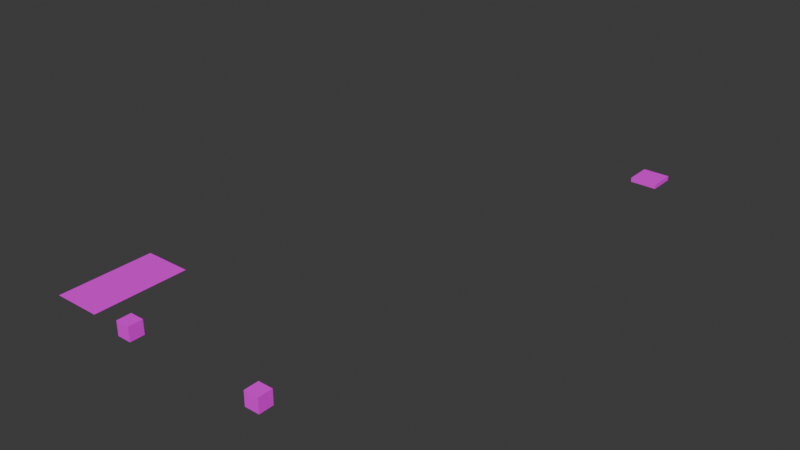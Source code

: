 # Source: Scalable_Attach_Cube.blend  (saved by Blender 4.4.32; exported with 4.5.12 LTS)
import bpy
from mathutils import Matrix  # noqa: F401  (used for matrix-valued properties, if any)

bpy.ops.wm.read_factory_settings(use_empty=True)
scene = bpy.context.scene
scene.name = 'Scene'

# ---- collections
col_collection = bpy.data.collections.new('Collection'); scene.collection.children.link(col_collection)

# ---- images (referenced by path relative to the original .blend; pixels are not part of the script)
import os
ASSET_DIR = os.environ.get("B2B_ASSET_DIR", "")  # directory of the original .blend (textures are referenced by path, not embedded)
HERE = os.path.dirname(os.path.abspath(__file__))  # packed textures are extracted next to this script under _unpacked/

def load_image(name, relpath, width, height, colorspace="sRGB"):
    """Load a texture the original file referenced (path relative to the .blend, or extracted next to this script)."""
    p = next((c for c in (os.path.join(HERE, relpath), os.path.join(ASSET_DIR, relpath)) if relpath and os.path.exists(c)), "")
    if p:
        img = bpy.data.images.load(p, check_existing=True)
        img.name = name
    else:  # same state as the original file: an image datablock whose file is absent (Cycles renders it pink)
        img = bpy.data.images.new(name, width, height)
        img.source = "FILE"
        img.filepath = "//" + (relpath or name)
    img.colorspace_settings.name = colorspace
    return img
img_tex_wall_stone_rustic_01a_diff_png = load_image('Tex_Wall_Stone_Rustic_01A_Diff.png', 'Tex_Wall_Stone_Rustic_01A_Diff.png', 1024, 1024, 'sRGB')
img_tex_wall_stone_rustic_moss_diff_png = load_image('Tex_Wall_Stone_Rustic_Moss_Diff.png', 'Tex_Wall_Stone_Rustic_Moss_Diff.png', 1024, 1024, 'sRGB')
img_tex_castle_modest_wall_stone_moss_01a_diff_png = load_image('Tex_Castle_Modest_Wall_Stone_Moss_01A_Diff.png', 'Tex_Castle_Modest_Wall_Stone_Moss_01A_Diff.png', 1024, 1024, 'sRGB')
img_tex_castle_modest_wall_stone_01a_diff_png = load_image('Tex_Castle_Modest_Wall_Stone_01A_Diff.png', 'Tex_Castle_Modest_Wall_Stone_01A_Diff.png', 1024, 1024, 'sRGB')
img_tex_gen_wall_limebrick_plaster_01a_diff_png = load_image('Tex_Gen_Wall_LimeBrick_Plaster_01A_Diff.png', 'Tex_Gen_Wall_LimeBrick_Plaster_01A_Diff.png', 1024, 1024, 'sRGB')
img_tex_gen_wall_stucco_02a_diff_png = load_image('Tex_Gen_Wall_Stucco_02A_Diff.png', 'Tex_Gen_Wall_Stucco_02A_Diff.png', 1024, 1024, 'sRGB')
img_tex_gen_wall_plaster_01a_diff_png = load_image('Tex_Gen_Wall_Plaster_01A_Diff.png', 'Tex_Gen_Wall_Plaster_01A_Diff.png', 1024, 1024, 'sRGB')
img_tex_gen_wall_woodplanks_01a_diff_png = load_image('Tex_Gen_Wall_WoodPLanks_01A_Diff.png', 'Tex_Gen_Wall_WoodPLanks_01A_Diff.png', 1024, 1024, 'sRGB')

# ---- materials (node trees are filled in below, after node groups)
mat_tex_wall_stone_rustic_01a_diff_png = bpy.data.materials.new('Tex_Wall_Stone_Rustic_01A_Diff.png')
mat_tex_wall_stone_rustic_01a_diff_png.preview_render_type = 'CUBE'
mat_tex_wall_stone_rustic_moss_diff_png = bpy.data.materials.new('Tex_Wall_Stone_Rustic_Moss_Diff.png')
mat_tex_castle_modest_wall_stone_moss_01a_diff_png = bpy.data.materials.new('Tex_Castle_Modest_Wall_Stone_Moss_01A_Diff.png')
mat_tex_castle_modest_wall_stone_01a_diff_png = bpy.data.materials.new('Tex_Castle_Modest_Wall_Stone_01A_Diff.png')
mat_tex_gen_wall_limebrick_plaster_01a_diff_png = bpy.data.materials.new('Tex_Gen_Wall_LimeBrick_Plaster_01A_Diff.png')
mat_tex_gen_wall_stucco_02a_diff_png = bpy.data.materials.new('Tex_Gen_Wall_Stucco_02A_Diff.png')
mat_tex_gen_wall_plaster_01a_diff_png = bpy.data.materials.new('Tex_Gen_Wall_Plaster_01A_Diff.png')
mat_tex_gen_wall_woodplanks_01a_diff_png = bpy.data.materials.new('Tex_Gen_Wall_WoodPLanks_01A_Diff.png')

# ---- material node trees
mat_tex_wall_stone_rustic_01a_diff_png.use_nodes = True; mat_tex_wall_stone_rustic_01a_diff_png.node_tree.nodes.clear()
_N = mat_tex_wall_stone_rustic_01a_diff_png.node_tree.nodes; _L = mat_tex_wall_stone_rustic_01a_diff_png.node_tree.links
n0 = _N.new('ShaderNodeBsdfPrincipled'); n0.name = 'Principled BSDF'; n0.location = (10, 300)
n1 = _N.new('ShaderNodeOutputMaterial'); n1.name = 'Material Output'; n1.location = (300, 300)
n2 = _N.new('ShaderNodeTexImage'); n2.name = 'Image Texture'; n2.location = (-280, 280)
n2.image = img_tex_wall_stone_rustic_01a_diff_png
_L.new(n0.outputs[0], n1.inputs[0])
_L.new(n2.outputs[0], n0.inputs[0])
n1.is_active_output = True
mat_tex_wall_stone_rustic_moss_diff_png.use_nodes = True; mat_tex_wall_stone_rustic_moss_diff_png.node_tree.nodes.clear()
_N = mat_tex_wall_stone_rustic_moss_diff_png.node_tree.nodes; _L = mat_tex_wall_stone_rustic_moss_diff_png.node_tree.links
n0 = _N.new('ShaderNodeBsdfPrincipled'); n0.name = 'Principled BSDF'; n0.location = (10, 300)
n1 = _N.new('ShaderNodeOutputMaterial'); n1.name = 'Material Output'; n1.location = (300, 300)
n2 = _N.new('ShaderNodeTexImage'); n2.name = 'Image Texture'; n2.location = (-280, 280)
n2.image = img_tex_wall_stone_rustic_moss_diff_png
_L.new(n0.outputs[0], n1.inputs[0])
_L.new(n2.outputs[0], n0.inputs[0])
n1.is_active_output = True
mat_tex_castle_modest_wall_stone_moss_01a_diff_png.use_nodes = True; mat_tex_castle_modest_wall_stone_moss_01a_diff_png.node_tree.nodes.clear()
_N = mat_tex_castle_modest_wall_stone_moss_01a_diff_png.node_tree.nodes; _L = mat_tex_castle_modest_wall_stone_moss_01a_diff_png.node_tree.links
n0 = _N.new('ShaderNodeBsdfPrincipled'); n0.name = 'Principled BSDF'; n0.location = (10, 300)
n1 = _N.new('ShaderNodeOutputMaterial'); n1.name = 'Material Output'; n1.location = (300, 300)
n2 = _N.new('ShaderNodeTexImage'); n2.name = 'Image Texture'; n2.location = (-280, 280)
n2.image = img_tex_castle_modest_wall_stone_moss_01a_diff_png
_L.new(n0.outputs[0], n1.inputs[0])
_L.new(n2.outputs[0], n0.inputs[0])
n1.is_active_output = True
mat_tex_castle_modest_wall_stone_01a_diff_png.use_nodes = True; mat_tex_castle_modest_wall_stone_01a_diff_png.node_tree.nodes.clear()
_N = mat_tex_castle_modest_wall_stone_01a_diff_png.node_tree.nodes; _L = mat_tex_castle_modest_wall_stone_01a_diff_png.node_tree.links
n0 = _N.new('ShaderNodeBsdfPrincipled'); n0.name = 'Principled BSDF'; n0.location = (10, 300)
n1 = _N.new('ShaderNodeOutputMaterial'); n1.name = 'Material Output'; n1.location = (300, 300)
n2 = _N.new('ShaderNodeTexImage'); n2.name = 'Image Texture'; n2.location = (-280, 280)
n2.image = img_tex_castle_modest_wall_stone_01a_diff_png
_L.new(n0.outputs[0], n1.inputs[0])
_L.new(n2.outputs[0], n0.inputs[0])
n1.is_active_output = True
mat_tex_gen_wall_limebrick_plaster_01a_diff_png.use_nodes = True; mat_tex_gen_wall_limebrick_plaster_01a_diff_png.node_tree.nodes.clear()
_N = mat_tex_gen_wall_limebrick_plaster_01a_diff_png.node_tree.nodes; _L = mat_tex_gen_wall_limebrick_plaster_01a_diff_png.node_tree.links
n0 = _N.new('ShaderNodeBsdfPrincipled'); n0.name = 'Principled BSDF'; n0.location = (10, 300)
n1 = _N.new('ShaderNodeOutputMaterial'); n1.name = 'Material Output'; n1.location = (300, 300)
n2 = _N.new('ShaderNodeTexImage'); n2.name = 'Image Texture'; n2.location = (-280, 280)
n2.image = img_tex_gen_wall_limebrick_plaster_01a_diff_png
_L.new(n0.outputs[0], n1.inputs[0])
_L.new(n2.outputs[0], n0.inputs[0])
n1.is_active_output = True
mat_tex_gen_wall_stucco_02a_diff_png.use_nodes = True; mat_tex_gen_wall_stucco_02a_diff_png.node_tree.nodes.clear()
_N = mat_tex_gen_wall_stucco_02a_diff_png.node_tree.nodes; _L = mat_tex_gen_wall_stucco_02a_diff_png.node_tree.links
n0 = _N.new('ShaderNodeBsdfPrincipled'); n0.name = 'Principled BSDF'; n0.location = (10, 300)
n1 = _N.new('ShaderNodeOutputMaterial'); n1.name = 'Material Output'; n1.location = (300, 300)
n2 = _N.new('ShaderNodeTexImage'); n2.name = 'Image Texture'; n2.location = (-280, 280)
n2.image = img_tex_gen_wall_stucco_02a_diff_png
_L.new(n0.outputs[0], n1.inputs[0])
_L.new(n2.outputs[0], n0.inputs[0])
n1.is_active_output = True
mat_tex_gen_wall_plaster_01a_diff_png.use_nodes = True; mat_tex_gen_wall_plaster_01a_diff_png.node_tree.nodes.clear()
_N = mat_tex_gen_wall_plaster_01a_diff_png.node_tree.nodes; _L = mat_tex_gen_wall_plaster_01a_diff_png.node_tree.links
n0 = _N.new('ShaderNodeBsdfPrincipled'); n0.name = 'Principled BSDF'; n0.location = (10, 300)
n1 = _N.new('ShaderNodeOutputMaterial'); n1.name = 'Material Output'; n1.location = (300, 300)
n2 = _N.new('ShaderNodeTexImage'); n2.name = 'Image Texture'; n2.location = (-280, 280)
n2.image = img_tex_gen_wall_plaster_01a_diff_png
_L.new(n0.outputs[0], n1.inputs[0])
_L.new(n2.outputs[0], n0.inputs[0])
n1.is_active_output = True
mat_tex_gen_wall_woodplanks_01a_diff_png.use_nodes = True; mat_tex_gen_wall_woodplanks_01a_diff_png.node_tree.nodes.clear()
_N = mat_tex_gen_wall_woodplanks_01a_diff_png.node_tree.nodes; _L = mat_tex_gen_wall_woodplanks_01a_diff_png.node_tree.links
n0 = _N.new('ShaderNodeBsdfPrincipled'); n0.name = 'Principled BSDF'; n0.location = (10, 300)
n1 = _N.new('ShaderNodeOutputMaterial'); n1.name = 'Material Output'; n1.location = (300, 300)
n2 = _N.new('ShaderNodeTexImage'); n2.name = 'Image Texture'; n2.location = (-280, 280)
n2.image = img_tex_gen_wall_woodplanks_01a_diff_png
_L.new(n0.outputs[0], n1.inputs[0])
_L.new(n2.outputs[0], n0.inputs[0])
n1.is_active_output = True

# ---- world
world_world = bpy.data.worlds.new('World'); scene.world = world_world
world_world.use_nodes = True; world_world.node_tree.nodes.clear()
_N = world_world.node_tree.nodes; _L = world_world.node_tree.links
n0 = _N.new('ShaderNodeOutputWorld'); n0.name = 'World Output'; n0.location = (300, 300)
n1 = _N.new('ShaderNodeBackground'); n1.name = 'Background'; n1.location = (10, 300)
n1.inputs[0].default_value = (0.05088, 0.05088, 0.05088, 1.0)
_L.new(n1.outputs[0], n0.inputs[0])
n0.is_active_output = True
world_world.color = (0.05088, 0.05088, 0.05088)
world_world.sun_shadow_jitter_overblur = 0.0

# ---- meshes
me_cube_001 = bpy.data.meshes.new('Cube.001')
me_cube_001.from_pydata([(-0.15, -0.15, 0.0), (-0.15, -0.15, 0.3), (-0.15, 0.15, 0.0), (-0.15, 0.15, 0.3), (0.15, -0.15, 0.0), (0.15, -0.15, 0.3), (0.15, 0.15, 0.0), (0.15, 0.15, 0.3)], [], [(0, 1, 3, 2), (2, 3, 7, 6), (6, 7, 5, 4), (4, 5, 1, 0), (2, 6, 4, 0), (7, 3, 1, 5)])
_uv = me_cube_001.uv_layers.new(name='UVMap')
_uv.uv.foreach_set('vector', [0.6647, 0.3314, 0.3353, 0.3314, 0.3353, 0.001976, 0.6647, 0.001976, 0.6647, 0.6647, 0.3353, 0.6647, 0.3353, 0.3353, 0.6647, 0.3353, 0.998, 0.3314, 0.6686, 0.3314, 0.6686, 0.001976, 0.998, 0.001976, 0.998, 0.6647, 0.6686, 0.6647, 0.6686, 0.3353, 0.998, 0.3353, 0.3314, 0.001976, 0.3314, 0.3314, 0.001976, 0.3314, 0.001976, 0.001976, 0.3314, 0.3353, 0.3314, 0.6647, 0.001976, 0.6647, 0.001976, 0.3353])
me_cube_001.materials.append(mat_tex_wall_stone_rustic_01a_diff_png)
me_cube_001.update()
me_plane = bpy.data.meshes.new('Plane')
me_plane.from_pydata([(-0.25, -0.25, 0.0), (0.25, -0.25, 0.0), (-0.25, 0.25, 0.0), (0.25, 0.25, 0.0)], [], [(0, 1, 3, 2)])
_uv = me_plane.uv_layers.new(name='UVMap')
_uv.uv.foreach_set('vector', [0.0, 0.0, 1.0, 0.0, 1.0, 1.0, 0.0, 1.0])
me_plane.materials.append(mat_tex_wall_stone_rustic_moss_diff_png)
me_plane.update()
me_plane_001 = bpy.data.meshes.new('Plane.001')
me_plane_001.from_pydata([(-0.25, -0.25, 0.0), (0.25, -0.25, 0.0), (-0.25, 0.25, 0.0), (0.25, 0.25, 0.0)], [], [(0, 1, 3, 2)])
_uv = me_plane_001.uv_layers.new(name='UVMap')
_uv.uv.foreach_set('vector', [0.0, 0.0, 1.0, 0.0, 1.0, 1.0, 0.0, 1.0])
me_plane_001.materials.append(mat_tex_castle_modest_wall_stone_moss_01a_diff_png)
me_plane_001.update()
me_plane_002 = bpy.data.meshes.new('Plane.002')
me_plane_002.from_pydata([(-0.25, -0.25, 0.0), (0.25, -0.25, 0.0), (-0.25, 0.25, 0.0), (0.25, 0.25, 0.0)], [], [(0, 1, 3, 2)])
_uv = me_plane_002.uv_layers.new(name='UVMap')
_uv.uv.foreach_set('vector', [0.0, 0.0, 1.0, 0.0, 1.0, 1.0, 0.0, 1.0])
me_plane_002.materials.append(mat_tex_wall_stone_rustic_01a_diff_png)
me_plane_002.update()
me_plane_003 = bpy.data.meshes.new('Plane.003')
me_plane_003.from_pydata([(-0.25, -0.25, 0.0), (0.25, -0.25, 0.0), (-0.25, 0.25, 0.0), (0.25, 0.25, 0.0)], [], [(0, 1, 3, 2)])
_uv = me_plane_003.uv_layers.new(name='UVMap')
_uv.uv.foreach_set('vector', [0.0, 0.0, 1.0, 0.0, 1.0, 1.0, 0.0, 1.0])
me_plane_003.materials.append(mat_tex_castle_modest_wall_stone_01a_diff_png)
me_plane_003.update()
me_plane_004 = bpy.data.meshes.new('Plane.004')
me_plane_004.from_pydata([(-0.25, -0.25, 0.0), (0.25, -0.25, 0.0), (-0.25, 0.25, 0.0), (0.25, 0.25, 0.0)], [], [(0, 1, 3, 2)])
_uv = me_plane_004.uv_layers.new(name='UVMap')
_uv.uv.foreach_set('vector', [0.0, 0.0, 1.0, 0.0, 1.0, 1.0, 0.0, 1.0])
me_plane_004.materials.append(mat_tex_gen_wall_limebrick_plaster_01a_diff_png)
me_plane_004.update()
me_plane_005 = bpy.data.meshes.new('Plane.005')
me_plane_005.from_pydata([(-0.25, -0.25, 0.0), (0.25, -0.25, 0.0), (-0.25, 0.25, 0.0), (0.25, 0.25, 0.0)], [], [(0, 1, 3, 2)])
_uv = me_plane_005.uv_layers.new(name='UVMap')
_uv.uv.foreach_set('vector', [0.0, 0.0, 1.0, 0.0, 1.0, 1.0, 0.0, 1.0])
me_plane_005.materials.append(mat_tex_gen_wall_stucco_02a_diff_png)
me_plane_005.update()
me_plane_006 = bpy.data.meshes.new('Plane.006')
me_plane_006.from_pydata([(-0.25, -0.25, 0.0), (0.25, -0.25, 0.0), (-0.25, 0.25, 0.0), (0.25, 0.25, 0.0)], [], [(0, 1, 3, 2)])
_uv = me_plane_006.uv_layers.new(name='UVMap')
_uv.uv.foreach_set('vector', [0.0, 0.0, 1.0, 0.0, 1.0, 1.0, 0.0, 1.0])
me_plane_006.materials.append(mat_tex_gen_wall_plaster_01a_diff_png)
me_plane_006.update()
me_plane_007 = bpy.data.meshes.new('Plane.007')
me_plane_007.from_pydata([(-0.25, -0.25, 0.0), (0.25, -0.25, 0.0), (-0.25, 0.25, 0.0), (0.25, 0.25, 0.0)], [], [(0, 1, 3, 2)])
_uv = me_plane_007.uv_layers.new(name='UVMap')
_uv.uv.foreach_set('vector', [0.0, 0.0, 1.0, 0.0, 1.0, 1.0, 0.0, 1.0])
me_plane_007.materials.append(mat_tex_gen_wall_woodplanks_01a_diff_png)
me_plane_007.update()
me_cube_004 = bpy.data.meshes.new('Cube.004')
me_cube_004.from_pydata([(-0.15, -0.15, 0.0), (-0.15, -0.15, 0.3), (-0.15, 0.15, 0.0), (-0.15, 0.15, 0.3), (0.15, -0.15, 0.0), (0.15, -0.15, 0.3), (0.15, 0.15, 0.0), (0.15, 0.15, 0.3)], [], [(0, 1, 3, 2), (2, 3, 7, 6), (6, 7, 5, 4), (4, 5, 1, 0), (2, 6, 4, 0), (7, 3, 1, 5)])
_uv = me_cube_004.uv_layers.new(name='UVMap')
_uv.uv.foreach_set('vector', [0.6647, 0.3314, 0.3353, 0.3314, 0.3353, 0.001976, 0.6647, 0.001976, 0.6647, 0.6647, 0.3353, 0.6647, 0.3353, 0.3353, 0.6647, 0.3353, 0.998, 0.3314, 0.6686, 0.3314, 0.6686, 0.001976, 0.998, 0.001976, 0.998, 0.6647, 0.6686, 0.6647, 0.6686, 0.3353, 0.998, 0.3353, 0.3314, 0.001976, 0.3314, 0.3314, 0.001976, 0.3314, 0.001976, 0.001976, 0.3314, 0.3353, 0.3314, 0.6647, 0.001976, 0.6647, 0.001976, 0.3353])
me_cube_004.materials.append(mat_tex_wall_stone_rustic_01a_diff_png)
me_cube_004.update()
me_cube_005 = bpy.data.meshes.new('Cube.005')
me_cube_005.from_pydata([(-0.3, -0.3, 0.0), (-0.3, -0.3, 0.1), (-0.3, 0.3, 0.0), (-0.3, 0.3, 0.1), (0.3, -0.3, 0.0), (0.3, -0.3, 0.1), (0.3, 0.3, 0.0), (0.3, 0.3, 0.1)], [], [(0, 1, 3, 2), (2, 3, 7, 6), (6, 7, 5, 4), (4, 5, 1, 0), (2, 6, 4, 0), (7, 3, 1, 5)])
_uv = me_cube_005.uv_layers.new(name='UVMap')
_uv.uv.foreach_set('vector', [0.6647, 0.3314, 0.3353, 0.3314, 0.3353, 0.001976, 0.6647, 0.001976, 0.6647, 0.6647, 0.3353, 0.6647, 0.3353, 0.3353, 0.6647, 0.3353, 0.998, 0.3314, 0.6686, 0.3314, 0.6686, 0.001976, 0.998, 0.001976, 0.998, 0.6647, 0.6686, 0.6647, 0.6686, 0.3353, 0.998, 0.3353, 0.3314, 0.001976, 0.3314, 0.3314, 0.001976, 0.3314, 0.001976, 0.001976, 0.3314, 0.3353, 0.3314, 0.6647, 0.001976, 0.6647, 0.001976, 0.3353])
me_cube_005.materials.append(mat_tex_wall_stone_rustic_01a_diff_png)
me_cube_005.update()

# ---- objects
ob_root_part = bpy.data.objects.new('Root_Part', None)
ob_root_attach_bottom = bpy.data.objects.new('Root_Attach_Bottom', None)
ob_root_attach_top = bpy.data.objects.new('Root_Attach_Top', None)
ob_tiling_part = bpy.data.objects.new('Tiling_Part', None)
ob_tiling_attach_top = bpy.data.objects.new('Tiling_Attach_Top', None)
ob_tiling_attach_bottom = bpy.data.objects.new('Tiling_Attach_Bottom', None)
ob_top_part = bpy.data.objects.new('Top_Part', None)
ob_top_attach_minor_vines = bpy.data.objects.new('Top_Attach_Minor_Vines', None)
ob_top_attach_bottom = bpy.data.objects.new('Top_Attach_Bottom', None)
ob_root_attach_major = bpy.data.objects.new('Root_Attach_Major', None)
ob_top_attach_top_minor_dormer_chimney = bpy.data.objects.new('Top_Attach_Top_Minor_Dormer_Chimney', None)
ob_top_attach_minor_vines_001 = bpy.data.objects.new('Top_Attach_Minor_Vines.001', None)
ob_top_attach_minor_vines_002 = bpy.data.objects.new('Top_Attach_Minor_Vines.002', None)
ob_top_attach_minor_vines_003 = bpy.data.objects.new('Top_Attach_Minor_Vines.003', None)
ob_top_cube = bpy.data.objects.new('Top_Cube', me_cube_001)
ob_dummy_texture_01 = bpy.data.objects.new('Dummy_Texture_01', me_plane)
ob_dummy_texture_02 = bpy.data.objects.new('Dummy_Texture_02', me_plane_001)
ob_dummy_texture_03 = bpy.data.objects.new('Dummy_Texture_03', me_plane_002)
ob_dummy_texture_04 = bpy.data.objects.new('Dummy_Texture_04', me_plane_003)
ob_dummy_texture_05 = bpy.data.objects.new('Dummy_Texture_05', me_plane_004)
ob_dummy_texture_06 = bpy.data.objects.new('Dummy_Texture_06', me_plane_005)
ob_dummy_texture_07 = bpy.data.objects.new('Dummy_Texture_07', me_plane_006)
ob_dummy_texture_08 = bpy.data.objects.new('Dummy_Texture_08', me_plane_007)
ob_top_attach_minor_center = bpy.data.objects.new('Top_Attach_Minor_Center', None)
ob_double_root_one_part = bpy.data.objects.new('Double_Root_One_Part', None)
ob_double_root_one_attach_bottom = bpy.data.objects.new('Double_Root_One_Attach_Bottom', None)
ob_double_root_one_attach_top = bpy.data.objects.new('Double_Root_One_Attach_Top', None)
ob_double_tiling_two_part = bpy.data.objects.new('Double_Tiling_Two_Part', None)
ob_double_tiling_two_attach_top = bpy.data.objects.new('Double_Tiling_Two_Attach_Top', None)
ob_double_tiling_two_attach_bottom = bpy.data.objects.new('Double_Tiling_Two_Attach_Bottom', None)
ob_double_top_part = bpy.data.objects.new('Double_Top_Part', None)
ob_double_top_attach_minor_vines = bpy.data.objects.new('Double_Top_Attach_Minor_Vines', None)
ob_double_top_attach_bottom = bpy.data.objects.new('Double_Top_Attach_Bottom', None)
ob_double_root_one_attach_major = bpy.data.objects.new('Double_Root_One_Attach_Major', None)
ob_double_top_attach_top_minor_dormer_chimney = bpy.data.objects.new('Double_Top_Attach_Top_Minor_Dormer_Chimney', None)
ob_double_top_attach_minor_vines_001 = bpy.data.objects.new('Double_Top_Attach_Minor_Vines.001', None)
ob_double_top_attach_minor_vines_002 = bpy.data.objects.new('Double_Top_Attach_Minor_Vines.002', None)
ob_double_top_attach_minor_vines_003 = bpy.data.objects.new('Double_Top_Attach_Minor_Vines.003', None)
ob_double_top_cube = bpy.data.objects.new('Double_Top_Cube', me_cube_004)
ob_double_top_attach_minor_center = bpy.data.objects.new('Double_Top_Attach_Minor_Center', None)
ob_double_root_two_part = bpy.data.objects.new('Double_Root_Two_Part', None)
ob_double_root_two_attach_bottom = bpy.data.objects.new('Double_Root_Two_Attach_Bottom', None)
ob_double_root_two_attach_top = bpy.data.objects.new('Double_Root_Two_Attach_Top', None)
ob_double_tiling_one_part = bpy.data.objects.new('Double_Tiling_One_Part', None)
ob_double_tiling_one_attach_top = bpy.data.objects.new('Double_Tiling_One_Attach_Top', None)
ob_double_tiling_one_attach_bottom = bpy.data.objects.new('Double_Tiling_One_Attach_Bottom', None)
ob_double_root_two_attach_major = bpy.data.objects.new('Double_Root_Two_Attach_Major', None)
ob_double_root_one_cube = bpy.data.objects.new('Double_Root_One_Cube', me_cube_005)

# ---- transforms, parenting, visibility, modifiers, constraints
ob_root_part.location = (0.0, 6.0, 0.0)
ob_root_part.empty_display_type = 'ARROWS'
ob_root_attach_bottom.parent = ob_root_part
ob_root_attach_bottom.location = (0.0, 0.0, 0.0)
ob_root_attach_bottom.rotation_euler = (-0.0, 1.571, 0.0)
ob_root_attach_bottom.empty_display_type = 'ARROWS'
ob_root_attach_bottom.empty_display_size = 0.5
ob_root_attach_top.parent = ob_root_part
ob_root_attach_top.location = (0.0, 0.0, 0.1)
ob_root_attach_top.rotation_euler = (-3.142, -1.571, 0.0)
ob_root_attach_top.empty_display_type = 'ARROWS'
ob_root_attach_top.empty_display_size = 0.5
ob_tiling_part.location = (0.0, 3.0, 0.0)
ob_tiling_part.empty_display_type = 'ARROWS'
ob_tiling_attach_top.parent = ob_tiling_part
ob_tiling_attach_top.location = (0.0, 0.0, 0.3)
ob_tiling_attach_top.rotation_euler = (-3.142, -1.571, 0.0)
ob_tiling_attach_top.empty_display_type = 'ARROWS'
ob_tiling_attach_top.empty_display_size = 0.5
ob_tiling_attach_bottom.parent = ob_tiling_part
ob_tiling_attach_bottom.location = (0.0, 0.0, 0.0)
ob_tiling_attach_bottom.rotation_euler = (-0.0, 1.571, 0.0)
ob_tiling_attach_bottom.empty_display_type = 'ARROWS'
ob_tiling_attach_bottom.empty_display_size = 0.5
ob_top_part.location = (0.0, 0.0, 0.0)
ob_top_part.empty_display_type = 'ARROWS'
ob_top_attach_minor_vines.parent = ob_top_part
ob_top_attach_minor_vines.location = (0.16, 0.0, 0.15)
ob_top_attach_minor_vines.empty_display_type = 'ARROWS'
ob_top_attach_minor_vines.empty_display_size = 0.2
ob_top_attach_bottom.parent = ob_top_part
ob_top_attach_bottom.location = (0.0, 0.0, 0.0)
ob_top_attach_bottom.rotation_euler = (-0.0, 1.571, 0.0)
ob_top_attach_bottom.empty_display_type = 'ARROWS'
ob_top_attach_bottom.empty_display_size = 0.5
ob_root_attach_major.parent = ob_root_part
ob_root_attach_major.location = (0.0, 0.0, 0.0)
ob_root_attach_major.empty_display_type = 'ARROWS'
ob_root_attach_major.empty_display_size = 0.2
ob_top_attach_top_minor_dormer_chimney.parent = ob_top_part
ob_top_attach_top_minor_dormer_chimney.location = (0.0, 0.0, 0.3)
ob_top_attach_top_minor_dormer_chimney.rotation_euler = (3.142, -1.571, 0.0)
ob_top_attach_top_minor_dormer_chimney.empty_display_type = 'ARROWS'
ob_top_attach_top_minor_dormer_chimney.empty_display_size = 0.2
ob_top_attach_minor_vines_001.parent = ob_top_part
ob_top_attach_minor_vines_001.location = (-0.16, 0.0, 0.15)
ob_top_attach_minor_vines_001.rotation_euler = (0.0, 0.0, 3.142)
ob_top_attach_minor_vines_001.empty_display_type = 'ARROWS'
ob_top_attach_minor_vines_001.empty_display_size = 0.2
ob_top_attach_minor_vines_002.parent = ob_top_part
ob_top_attach_minor_vines_002.location = (0.0, 0.16, 0.15)
ob_top_attach_minor_vines_002.rotation_euler = (0.0, -0.0, 1.571)
ob_top_attach_minor_vines_002.empty_display_type = 'ARROWS'
ob_top_attach_minor_vines_002.empty_display_size = 0.2
ob_top_attach_minor_vines_003.parent = ob_top_part
ob_top_attach_minor_vines_003.location = (0.0, -0.16, 0.15)
ob_top_attach_minor_vines_003.rotation_euler = (0.0, 0.0, -1.571)
ob_top_attach_minor_vines_003.empty_display_type = 'ARROWS'
ob_top_attach_minor_vines_003.empty_display_size = 0.2
ob_top_cube.parent = ob_top_part
ob_top_cube.location = (0.0, 0.0, 0.0)
ob_dummy_texture_01.location = (-1.25, 0.25, 0.0)
ob_dummy_texture_02.location = (-1.25, 0.75, 0.0)
ob_dummy_texture_03.location = (-1.75, 0.25, 0.0)
ob_dummy_texture_04.location = (-1.75, 0.75, 0.0)
ob_dummy_texture_05.location = (-1.25, 1.25, 0.0)
ob_dummy_texture_06.location = (-1.75, 1.75, 0.0)
ob_dummy_texture_07.location = (-1.75, 1.25, 0.0)
ob_dummy_texture_08.location = (-1.25, 1.75, 0.0)
ob_top_attach_minor_center.parent = ob_top_part
ob_top_attach_minor_center.location = (0.0, 0.0, 0.46)
ob_top_attach_minor_center.empty_display_type = 'ARROWS'
ob_top_attach_minor_center.empty_display_size = 0.2
ob_double_root_one_part.location = (3.0, 12.0, 0.0)
ob_double_root_one_part.empty_display_type = 'ARROWS'
ob_double_root_one_attach_bottom.parent = ob_double_root_one_part
ob_double_root_one_attach_bottom.location = (0.0, 0.0, 0.0)
ob_double_root_one_attach_bottom.rotation_euler = (-0.0, 1.571, 0.0)
ob_double_root_one_attach_bottom.empty_display_type = 'ARROWS'
ob_double_root_one_attach_bottom.empty_display_size = 0.5
ob_double_root_one_attach_top.parent = ob_double_root_one_part
ob_double_root_one_attach_top.location = (0.0, 0.0, 0.1)
ob_double_root_one_attach_top.rotation_euler = (-3.142, -1.571, 0.0)
ob_double_root_one_attach_top.empty_display_type = 'ARROWS'
ob_double_root_one_attach_top.empty_display_size = 0.5
ob_double_tiling_two_part.location = (3.0, 3.0, 0.0)
ob_double_tiling_two_part.empty_display_type = 'ARROWS'
ob_double_tiling_two_attach_top.parent = ob_double_tiling_two_part
ob_double_tiling_two_attach_top.location = (0.0, 0.0, 0.1)
ob_double_tiling_two_attach_top.rotation_euler = (-3.142, -1.571, 0.0)
ob_double_tiling_two_attach_top.empty_display_type = 'ARROWS'
ob_double_tiling_two_attach_top.empty_display_size = 0.5
ob_double_tiling_two_attach_bottom.parent = ob_double_tiling_two_part
ob_double_tiling_two_attach_bottom.location = (0.0, 0.0, 0.0)
ob_double_tiling_two_attach_bottom.rotation_euler = (-0.0, 1.571, 0.0)
ob_double_tiling_two_attach_bottom.empty_display_type = 'ARROWS'
ob_double_tiling_two_attach_bottom.empty_display_size = 0.5
ob_double_top_part.location = (3.0, 0.0, 0.0)
ob_double_top_part.empty_display_type = 'ARROWS'
ob_double_top_attach_minor_vines.parent = ob_double_top_part
ob_double_top_attach_minor_vines.location = (0.16, 0.0, 0.15)
ob_double_top_attach_minor_vines.empty_display_type = 'ARROWS'
ob_double_top_attach_minor_vines.empty_display_size = 0.2
ob_double_top_attach_bottom.parent = ob_double_top_part
ob_double_top_attach_bottom.location = (0.0, 0.0, 0.0)
ob_double_top_attach_bottom.rotation_euler = (-0.0, 1.571, 0.0)
ob_double_top_attach_bottom.empty_display_type = 'ARROWS'
ob_double_top_attach_bottom.empty_display_size = 0.5
ob_double_root_one_attach_major.parent = ob_double_root_one_part
ob_double_root_one_attach_major.location = (0.0, 0.0, 0.0)
ob_double_root_one_attach_major.empty_display_type = 'ARROWS'
ob_double_root_one_attach_major.empty_display_size = 0.2
ob_double_top_attach_top_minor_dormer_chimney.parent = ob_double_top_part
ob_double_top_attach_top_minor_dormer_chimney.location = (0.0, 0.0, 0.3)
ob_double_top_attach_top_minor_dormer_chimney.rotation_euler = (3.142, -1.571, 0.0)
ob_double_top_attach_top_minor_dormer_chimney.empty_display_type = 'ARROWS'
ob_double_top_attach_top_minor_dormer_chimney.empty_display_size = 0.2
ob_double_top_attach_minor_vines_001.parent = ob_double_top_part
ob_double_top_attach_minor_vines_001.location = (-0.16, 0.0, 0.15)
ob_double_top_attach_minor_vines_001.rotation_euler = (0.0, 0.0, 3.142)
ob_double_top_attach_minor_vines_001.empty_display_type = 'ARROWS'
ob_double_top_attach_minor_vines_001.empty_display_size = 0.2
ob_double_top_attach_minor_vines_002.parent = ob_double_top_part
ob_double_top_attach_minor_vines_002.location = (0.0, 0.16, 0.15)
ob_double_top_attach_minor_vines_002.rotation_euler = (0.0, -0.0, 1.571)
ob_double_top_attach_minor_vines_002.empty_display_type = 'ARROWS'
ob_double_top_attach_minor_vines_002.empty_display_size = 0.2
ob_double_top_attach_minor_vines_003.parent = ob_double_top_part
ob_double_top_attach_minor_vines_003.location = (0.0, -0.16, 0.15)
ob_double_top_attach_minor_vines_003.rotation_euler = (0.0, 0.0, -1.571)
ob_double_top_attach_minor_vines_003.empty_display_type = 'ARROWS'
ob_double_top_attach_minor_vines_003.empty_display_size = 0.2
ob_double_top_cube.parent = ob_double_top_part
ob_double_top_cube.location = (0.0, 0.0, 0.0)
ob_double_top_attach_minor_center.parent = ob_double_top_part
ob_double_top_attach_minor_center.location = (0.0, 0.0, 0.46)
ob_double_top_attach_minor_center.empty_display_type = 'ARROWS'
ob_double_top_attach_minor_center.empty_display_size = 0.2
ob_double_root_two_part.location = (3.0, 6.0, 0.0)
ob_double_root_two_part.empty_display_type = 'ARROWS'
ob_double_root_two_attach_bottom.parent = ob_double_root_two_part
ob_double_root_two_attach_bottom.location = (0.0, 0.0, 0.0)
ob_double_root_two_attach_bottom.rotation_euler = (-0.0, 1.571, 0.0)
ob_double_root_two_attach_bottom.empty_display_type = 'ARROWS'
ob_double_root_two_attach_bottom.empty_display_size = 0.5
ob_double_root_two_attach_top.parent = ob_double_root_two_part
ob_double_root_two_attach_top.location = (0.0, 0.0, 0.1)
ob_double_root_two_attach_top.rotation_euler = (-3.142, -1.571, 0.0)
ob_double_root_two_attach_top.empty_display_type = 'ARROWS'
ob_double_root_two_attach_top.empty_display_size = 0.5
ob_double_tiling_one_part.location = (3.0, 9.0, 0.0)
ob_double_tiling_one_part.empty_display_type = 'ARROWS'
ob_double_tiling_one_attach_top.parent = ob_double_tiling_one_part
ob_double_tiling_one_attach_top.location = (0.0, 0.0, 1.5)
ob_double_tiling_one_attach_top.rotation_euler = (-3.142, -1.571, 0.0)
ob_double_tiling_one_attach_top.empty_display_type = 'ARROWS'
ob_double_tiling_one_attach_top.empty_display_size = 0.5
ob_double_tiling_one_attach_bottom.parent = ob_double_tiling_one_part
ob_double_tiling_one_attach_bottom.location = (0.0, 0.0, 0.0)
ob_double_tiling_one_attach_bottom.rotation_euler = (-0.0, 1.571, 0.0)
ob_double_tiling_one_attach_bottom.empty_display_type = 'ARROWS'
ob_double_tiling_one_attach_bottom.empty_display_size = 0.5
ob_double_root_two_attach_major.parent = ob_double_root_two_part
ob_double_root_two_attach_major.location = (0.0, 0.0, 0.0)
ob_double_root_two_attach_major.empty_display_type = 'ARROWS'
ob_double_root_two_attach_major.empty_display_size = 0.2
ob_double_root_one_cube.parent = ob_double_root_one_part
ob_double_root_one_cube.location = (0.0, 0.0, -0.6)

# ---- collection membership
col_collection.objects.link(ob_root_part)
col_collection.objects.link(ob_root_attach_bottom)
col_collection.objects.link(ob_root_attach_top)
col_collection.objects.link(ob_tiling_part)
col_collection.objects.link(ob_tiling_attach_top)
col_collection.objects.link(ob_tiling_attach_bottom)
col_collection.objects.link(ob_top_part)
col_collection.objects.link(ob_top_attach_minor_vines)
col_collection.objects.link(ob_top_attach_bottom)
col_collection.objects.link(ob_root_attach_major)
col_collection.objects.link(ob_top_attach_top_minor_dormer_chimney)
col_collection.objects.link(ob_top_attach_minor_vines_001)
col_collection.objects.link(ob_top_attach_minor_vines_002)
col_collection.objects.link(ob_top_attach_minor_vines_003)
col_collection.objects.link(ob_top_cube)
col_collection.objects.link(ob_dummy_texture_01)
col_collection.objects.link(ob_dummy_texture_02)
col_collection.objects.link(ob_dummy_texture_03)
col_collection.objects.link(ob_dummy_texture_04)
col_collection.objects.link(ob_dummy_texture_05)
col_collection.objects.link(ob_dummy_texture_06)
col_collection.objects.link(ob_dummy_texture_07)
col_collection.objects.link(ob_dummy_texture_08)
col_collection.objects.link(ob_top_attach_minor_center)
col_collection.objects.link(ob_double_root_one_part)
col_collection.objects.link(ob_double_root_one_attach_bottom)
col_collection.objects.link(ob_double_root_one_attach_top)
col_collection.objects.link(ob_double_tiling_two_part)
col_collection.objects.link(ob_double_tiling_two_attach_top)
col_collection.objects.link(ob_double_tiling_two_attach_bottom)
col_collection.objects.link(ob_double_top_part)
col_collection.objects.link(ob_double_top_attach_minor_vines)
col_collection.objects.link(ob_double_top_attach_bottom)
col_collection.objects.link(ob_double_root_one_attach_major)
col_collection.objects.link(ob_double_top_attach_top_minor_dormer_chimney)
col_collection.objects.link(ob_double_top_attach_minor_vines_001)
col_collection.objects.link(ob_double_top_attach_minor_vines_002)
col_collection.objects.link(ob_double_top_attach_minor_vines_003)
col_collection.objects.link(ob_double_top_cube)
col_collection.objects.link(ob_double_top_attach_minor_center)
col_collection.objects.link(ob_double_root_two_part)
col_collection.objects.link(ob_double_root_two_attach_bottom)
col_collection.objects.link(ob_double_root_two_attach_top)
col_collection.objects.link(ob_double_tiling_one_part)
col_collection.objects.link(ob_double_tiling_one_attach_top)
col_collection.objects.link(ob_double_tiling_one_attach_bottom)
col_collection.objects.link(ob_double_root_two_attach_major)
col_collection.objects.link(ob_double_root_one_cube)

# ---- scene / render settings (as saved in the file)
scene.frame_start = 1; scene.frame_end = 250; scene.frame_set(1)
scene.render.engine = 'CYCLES'
bpy.context.view_layer.update()

# ---- added for rendering (the .blend has no active camera and no usable light): camera, sun
cam_auto = bpy.data.cameras.new('AutoCamera')
cam_auto.lens = 50.0
cam_auto.sensor_width = 36.0
cam_auto.clip_end = 1000.0
ob_auto_camera = bpy.data.objects.new('AutoCamera', cam_auto)
scene.collection.objects.link(ob_auto_camera)
ob_auto_camera.location = (13.197, -8.98144, 9.88763)
ob_auto_camera.rotation_euler = (1.09748, -7.21219e-08, 0.694738)
scene.camera = ob_auto_camera
light_auto_sun = bpy.data.lights.new('AutoSun', 'SUN')
light_auto_sun.energy = 3.0
light_auto_sun.angle = 0.0523599
ob_auto_sun = bpy.data.objects.new('AutoSun', light_auto_sun)
scene.collection.objects.link(ob_auto_sun)
ob_auto_sun.rotation_euler = (0.872665, 0.174533, 0.523599)
bpy.context.view_layer.update()
